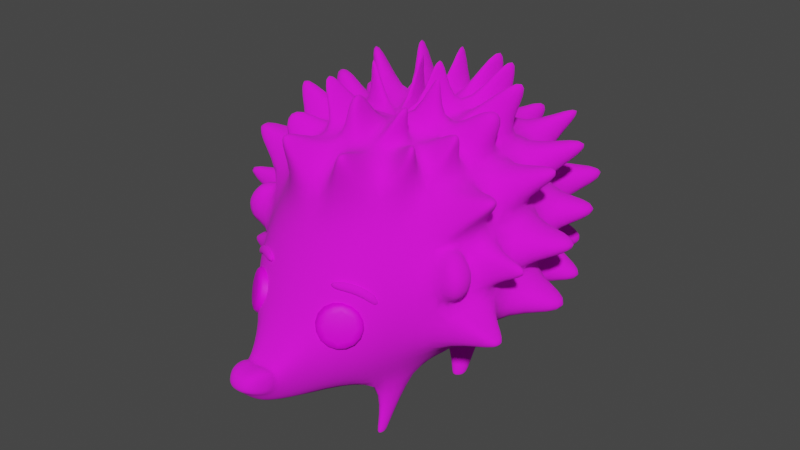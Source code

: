 # Source: igel5.blend  (saved by Blender 2.93.21; exported with 4.5.12 LTS)
import bpy
from mathutils import Matrix  # noqa: F401  (used for matrix-valued properties, if any)

bpy.ops.wm.read_factory_settings(use_empty=True)
scene = bpy.context.scene
scene.name = 'Scene'

# ---- collections
col_collection = bpy.data.collections.new('Collection'); scene.collection.children.link(col_collection)

# ---- images (referenced by path relative to the original .blend; pixels are not part of the script)
import os
ASSET_DIR = os.environ.get("B2B_ASSET_DIR", "")  # directory of the original .blend (textures are referenced by path, not embedded)
HERE = os.path.dirname(os.path.abspath(__file__))  # packed textures are extracted next to this script under _unpacked/

def load_image(name, relpath, width, height, colorspace="sRGB"):
    """Load a texture the original file referenced (path relative to the .blend, or extracted next to this script)."""
    p = next((c for c in (os.path.join(HERE, relpath), os.path.join(ASSET_DIR, relpath)) if relpath and os.path.exists(c)), "")
    if p:
        img = bpy.data.images.load(p, check_existing=True)
        img.name = name
    else:  # same state as the original file: an image datablock whose file is absent (Cycles renders it pink)
        img = bpy.data.images.new(name, width, height)
        img.source = "FILE"
        img.filepath = "//" + (relpath or name)
    img.colorspace_settings.name = colorspace
    return img
img_body = load_image('body', 'body.png', 1024, 1024, 'sRGB')
img_eyes = load_image('eyes', 'eyes.png', 1024, 1024, 'sRGB')

# ---- materials (node trees are filled in below, after node groups)
mat_material_001 = bpy.data.materials.new('Material.001')
mat_material_001.use_transparent_shadow = False
mat_material_002 = bpy.data.materials.new('Material.002')
mat_material_002.use_transparent_shadow = False

# ---- material node trees
mat_material_001.use_nodes = True; mat_material_001.node_tree.nodes.clear()
_N = mat_material_001.node_tree.nodes; _L = mat_material_001.node_tree.links
n0 = _N.new('ShaderNodeBsdfPrincipled'); n0.name = 'Principled BSDF'; n0.location = (10, 300)
n0.distribution = 'GGX'
n0.subsurface_method = 'BURLEY'
n0.inputs[2].default_value = 0.9876
n0.inputs[3].default_value = 1.45
n0.inputs[27].default_value = (0.0, 0.0, 0.0, 1.0)
n0.inputs[28].default_value = 1.0
n1 = _N.new('ShaderNodeOutputMaterial'); n1.name = 'Material Output'; n1.location = (300, 300)
n2 = _N.new('ShaderNodeTexImage'); n2.name = 'Image Texture'; n2.location = (-285, 163)
n2.image = img_body
_L.new(n0.outputs[0], n1.inputs[0])
_L.new(n2.outputs[0], n0.inputs[0])
n1.is_active_output = True
mat_material_002.use_nodes = True; mat_material_002.node_tree.nodes.clear()
_N = mat_material_002.node_tree.nodes; _L = mat_material_002.node_tree.links
n0 = _N.new('ShaderNodeBsdfPrincipled'); n0.name = 'Principled BSDF'; n0.location = (10, 300)
n0.distribution = 'GGX'
n0.subsurface_method = 'BURLEY'
n0.inputs[2].default_value = 0.6144
n0.inputs[3].default_value = 1.45
n0.inputs[13].default_value = 0.2612
n0.inputs[27].default_value = (0.0, 0.0, 0.0, 1.0)
n0.inputs[28].default_value = 1.0
n1 = _N.new('ShaderNodeOutputMaterial'); n1.name = 'Material Output'; n1.location = (300, 300)
n2 = _N.new('ShaderNodeTexImage'); n2.name = 'Image Texture'; n2.location = (-387, 218)
n2.image = img_eyes
_L.new(n0.outputs[0], n1.inputs[0])
_L.new(n2.outputs[0], n0.inputs[0])
n1.is_active_output = True

# ---- world
world_world = bpy.data.worlds.new('World'); scene.world = world_world
world_world.use_nodes = True; world_world.node_tree.nodes.clear()
_N = world_world.node_tree.nodes; _L = world_world.node_tree.links
n0 = _N.new('ShaderNodeOutputWorld'); n0.name = 'World Output'; n0.location = (300, 300)
n1 = _N.new('ShaderNodeBackground'); n1.name = 'Background'; n1.location = (10, 300)
n1.inputs[0].default_value = (0.05088, 0.05088, 0.05088, 1.0)
_L.new(n1.outputs[0], n0.inputs[0])
n0.is_active_output = True
world_world.color = (0.05088, 0.05088, 0.05088)
world_world.use_sun_shadow = False
world_world.sun_shadow_jitter_overblur = 0.0

# ---- meshes
me_sphere = bpy.data.meshes.new('Sphere')
me_sphere.from_pydata([(-0.1464, -0.3368, 0.7515), (-0.2706, -0.5349, 0.4673), (-0.3536, -0.6801, 0.1015), (-0.3265, -0.8208, -0.3201), (-0.2993, -0.814, -0.6115), (-0.2309, -0.7021, -0.9074), (-0.1464, -0.3567, -0.9709), (-0.2706, -0.2673, 0.7604), (-0.5, -0.4465, 0.5104), (-0.6533, -0.5654, 0.1619), (-0.7071, -0.6466, -0.2068), (-0.6533, -0.6446, -0.5703), (-0.5, -0.505, -0.8959), (-0.2706, -0.2721, -0.9661), (-0.3536, -0.1464, 0.7626), (-0.6533, -0.2689, 0.5447), (-0.8536, -0.3482, 0.2178), (-0.9239, -0.3821, -0.162), (-0.8573, -0.3545, -0.5445), (-0.6545, -0.2712, -0.8688), (-0.3536, -0.1466, -0.9653), (-0.3827, 5.295e-08, 0.7626), (-0.7071, 8.275e-08, 0.5458), (-0.9239, 2.616e-07, 0.2214), (-1.021, 3.51e-07, -0.1613), (-0.9847, 2.616e-07, -0.5439), (-0.724, 8.275e-08, -0.8684), (-0.3827, 6.785e-08, -0.9652), (-0.3536, 0.1464, 0.7626), (-0.6533, 0.2706, 0.5458), (-0.8536, 0.3536, 0.2214), (-0.9239, 0.3827, -0.1613), (-0.8574, 0.3536, -0.5439), (-0.6545, 0.2706, -0.8684), (-0.3536, 0.1464, -0.9652), (-0.2706, 0.2706, 0.7626), (-0.5, 0.5, 0.5458), (-0.6533, 0.6533, 0.2214), (-0.7071, 0.7071, -0.1613), (-0.6533, 0.6533, -0.5439), (-0.5, 0.5, -0.8684), (-0.2706, 0.2706, -0.9652), (-0.1464, 0.3536, 0.7626), (-0.2706, 0.6533, 0.5458), (-0.3536, 0.8536, 0.2214), (-0.3827, 0.9239, -0.1613), (-0.3536, 0.8536, -0.5439), (-0.2706, 0.6533, -0.8684), (-0.1464, 0.3536, -0.9652), (-0.1694, -0.9857, -0.521), (-0.1565, -0.9923, -0.6838), (-0.1198, -0.9254, -0.8214), (-0.1252, -1.102, -0.6158), (-0.09871, -1.051, -0.7241), (-0.5652, 0.1831, -1.322), (-0.4595, 0.1401, -1.323), (-0.5131, 0.2594, -1.317), (-0.4315, 0.1814, -1.32), (-0.5133, -0.5164, -1.323), (-0.4457, -0.4518, -1.32), (-0.5569, -0.4516, -1.319), (-0.4678, -0.4169, -1.321), (-0.6802, -0.1345, 0.5453), (-0.3681, -0.07322, 0.7626), (-0.3681, -0.07328, -0.9653), (-0.6893, -0.1356, -0.8686), (-0.921, -0.1772, -0.5442), (-0.9727, -0.191, -0.1616), (-0.8887, -0.1741, 0.2196), (-1.071, -0.4173, 0.2922), (-1.196, -0.4512, -0.07771), (-1.106, -0.2432, 0.2976), (-1.245, -0.2602, -0.07244), (-1.23, -0.4342, 0.1302), (-1.272, -0.2517, 0.1355), (-0.4636, -0.4047, -1.301), (-0.5576, -0.4419, -1.293), (-0.4397, -0.4421, -1.3), (-0.5111, -0.5113, -1.298), (-0.5125, 0.2688, -1.299), (-0.5687, 0.1865, -1.304), (-0.4553, 0.1404, -1.309), (-0.4251, 0.185, -1.306), (-0.1964, -0.9834, -0.4607), (-0.1978, -0.9967, -0.6741), (-0.1515, -1.108, -0.4604), (-0.1467, -1.139, -0.5867), (-1.43, 0.1493, 0.7464), (-1.498, 0.1493, 0.6446), (-1.413, 0.2342, 0.7464), (-1.476, 0.2602, 0.6446), (-0.8242, 0.08115, 1.095), (-0.9932, 0.08115, 0.9824), (-0.809, 0.1574, 1.095), (-0.9652, 0.2221, 0.9824), (-0.521, 0.5071, 1.225), (-0.583, 0.5691, 1.167), (-0.4875, 0.5295, 1.225), (-0.521, 0.6105, 1.167), (-1.104, 0.992, 0.2282), (-1.123, 1.011, 0.09373), (-0.9988, 1.062, 0.2282), (-1.009, 1.087, 0.09373), (-0.8914, 0.8649, 0.7564), (-0.9231, 0.8966, 0.6893), (-0.8439, 0.8966, 0.7564), (-0.8611, 0.938, 0.6893), (-1.284, 0.5487, 0.724), (-1.352, 0.5771, 0.6132), (-1.232, 0.6271, 0.724), (-1.284, 0.6795, 0.6132), (-0.8164, 0.3287, 1.191), (-0.9237, 0.3732, 1.113), (-0.7866, 0.3732, 1.191), (-0.8688, 0.4553, 1.113), (-1.638, 0.1749, 0.2056), (-1.67, 0.1749, 0.08007), (-1.615, 0.2909, 0.2056), (-1.638, 0.3005, 0.08007), (-1.41, 0.5955, 0.1918), (-1.433, 0.6051, 0.06554), (-1.344, 0.6944, 0.1918), (-1.362, 0.7122, 0.06554), (-1.38, 0.5549, -0.3769), (-1.362, 0.5473, -0.4775), (-1.323, 0.6402, -0.3769), (-1.309, 0.626, -0.4775), (-1.594, 0.1826, -0.3203), (-1.582, 0.1826, -0.4493), (-1.561, 0.3115, -0.3203), (-1.539, 0.3017, -0.4493), (-0.9985, 0.9535, -0.3882), (-0.9801, 0.9352, -0.5187), (-0.8879, 1.027, -0.3882), (-0.8779, 1.003, -0.5187), (0.0, 0.7071, 0.5458), (0.0, 0.9239, 0.2214), (0.0, 0.9239, -0.5439), (0.0, 0.3827, -0.9652), (0.0, -1.748e-07, 0.8387), (0.0, -0.359, 0.7469), (0.0, -0.5621, 0.4493), (0.0, -0.7174, 0.07762), (0.0, -0.8557, -0.3299), (0.0, -0.7383, -0.8953), (0.0, -0.3866, -0.9722), (0.1464, -0.3368, 0.7515), (0.2706, -0.5349, 0.4673), (0.3536, -0.6801, 0.1015), (0.3265, -0.8208, -0.3201), (0.2993, -0.814, -0.6115), (0.2309, -0.7021, -0.9074), (0.1464, -0.3567, -0.9709), (0.2706, -0.2673, 0.7604), (0.5, -0.4465, 0.5104), (0.6533, -0.5654, 0.1619), (0.7071, -0.6466, -0.2068), (0.6533, -0.6446, -0.5703), (0.5, -0.505, -0.8959), (0.2706, -0.2721, -0.9661), (0.0, -8.742e-08, -0.9669), (0.3536, -0.1464, 0.7626), (0.6533, -0.2689, 0.5447), (0.8536, -0.3482, 0.2178), (0.9239, -0.3821, -0.162), (0.8573, -0.3545, -0.5445), (0.6545, -0.2712, -0.8688), (0.3536, -0.1466, -0.9653), (0.3827, 5.295e-08, 0.7626), (0.7071, 8.275e-08, 0.5458), (0.9239, 2.616e-07, 0.2214), (1.021, 3.51e-07, -0.1613), (0.9847, 2.616e-07, -0.5439), (0.724, 8.275e-08, -0.8684), (0.3827, 6.785e-08, -0.9652), (0.3536, 0.1464, 0.7626), (0.6533, 0.2706, 0.5458), (0.8536, 0.3536, 0.2214), (0.9239, 0.3827, -0.1613), (0.8574, 0.3536, -0.5439), (0.6545, 0.2706, -0.8684), (0.3536, 0.1464, -0.9652), (0.2706, 0.2706, 0.7626), (0.5, 0.5, 0.5458), (0.6533, 0.6533, 0.2214), (0.7071, 0.7071, -0.1613), (0.6533, 0.6533, -0.5439), (0.5, 0.5, -0.8684), (0.2706, 0.2706, -0.9652), (0.1464, 0.3536, 0.7626), (0.2706, 0.6533, 0.5458), (0.3536, 0.8536, 0.2214), (0.3827, 0.9239, -0.1613), (0.3536, 0.8536, -0.5439), (0.2706, 0.6533, -0.8684), (0.1464, 0.3536, -0.9652), (0.0, 0.3827, 0.7626), (0.0, 1.0, -0.1613), (0.0, 0.7071, -0.8684), (0.0, -1.01, -0.53), (0.0, -0.9489, -0.8226), (0.1694, -0.9857, -0.521), (0.1565, -0.9923, -0.6838), (0.1198, -0.9254, -0.8214), (0.0, -1.122, -0.62), (0.0, -1.067, -0.7268), (0.1252, -1.102, -0.6158), (0.09871, -1.051, -0.7241), (0.5652, 0.1831, -1.322), (0.4595, 0.1401, -1.323), (0.5131, 0.2594, -1.317), (0.4315, 0.1814, -1.32), (0.5133, -0.5164, -1.323), (0.4457, -0.4518, -1.32), (0.5569, -0.4516, -1.319), (0.4678, -0.4169, -1.321), (0.6802, -0.1345, 0.5453), (0.3681, -0.07322, 0.7626), (0.3681, -0.07328, -0.9653), (0.6893, -0.1356, -0.8686), (0.921, -0.1772, -0.5442), (0.9727, -0.191, -0.1616), (0.8887, -0.1741, 0.2196), (1.071, -0.4173, 0.2922), (1.196, -0.4512, -0.07771), (1.106, -0.2432, 0.2976), (1.245, -0.2602, -0.07244), (1.23, -0.4342, 0.1302), (1.272, -0.2517, 0.1355), (0.4636, -0.4047, -1.301), (0.5576, -0.4419, -1.293), (0.4397, -0.4421, -1.3), (0.5111, -0.5113, -1.298), (0.5125, 0.2688, -1.299), (0.5687, 0.1865, -1.304), (0.4553, 0.1404, -1.309), (0.4251, 0.185, -1.306), (0.1964, -0.9834, -0.4607), (0.1954, -0.9967, -0.6741), (0.0, -1.012, -0.4892), (0.0, -1.134, -0.4699), (0.0, -1.158, -0.595), (0.1515, -1.108, -0.4604), (0.1443, -1.139, -0.5867), (1.43, 0.1493, 0.7464), (1.498, 0.1493, 0.6446), (1.413, 0.2342, 0.7464), (1.476, 0.2602, 0.6446), (0.8242, 0.08115, 1.095), (0.9932, 0.08115, 0.9824), (0.809, 0.1574, 1.095), (0.9652, 0.2221, 0.9824), (0.521, 0.5071, 1.225), (0.583, 0.5691, 1.167), (0.4875, 0.5295, 1.225), (0.521, 0.6105, 1.167), (1.104, 0.992, 0.2282), (1.123, 1.011, 0.09373), (0.9988, 1.062, 0.2282), (1.009, 1.087, 0.09373), (0.8914, 0.8649, 0.7564), (0.9231, 0.8966, 0.6893), (0.8439, 0.8966, 0.7564), (0.8611, 0.938, 0.6893), (1.284, 0.5487, 0.724), (1.352, 0.5771, 0.6132), (1.232, 0.6271, 0.724), (1.284, 0.6795, 0.6132), (0.8164, 0.3287, 1.191), (0.9237, 0.3732, 1.113), (0.7866, 0.3732, 1.191), (0.8688, 0.4553, 1.113), (1.638, 0.1749, 0.2056), (1.67, 0.1749, 0.08007), (1.615, 0.2909, 0.2056), (1.638, 0.3005, 0.08007), (1.41, 0.5955, 0.1918), (1.433, 0.6051, 0.06554), (1.344, 0.6944, 0.1918), (1.362, 0.7122, 0.06554), (1.38, 0.5549, -0.3769), (1.362, 0.5473, -0.4775), (1.323, 0.6402, -0.3769), (1.309, 0.626, -0.4775), (1.594, 0.1826, -0.3203), (1.582, 0.1826, -0.4493), (1.561, 0.3115, -0.3203), (1.539, 0.3017, -0.4493), (0.9985, 0.9535, -0.3882), (0.9801, 0.9352, -0.5187), (0.8879, 1.027, -0.3882), (0.8779, 1.003, -0.5187), (-0.364, 0.9774, 0.7655), (-0.364, 1.06, 0.6418), (-0.4672, 0.9568, 0.7655), (-0.4988, 1.033, 0.6418), (0.3009, 1.004, 0.6634), (0.3009, 1.084, 0.5428), (0.4015, 0.9837, 0.6634), (0.4323, 1.058, 0.5428), (-0.4251, 1.126, 0.2254), (-0.4343, 1.148, 0.1045), (-0.3134, 1.172, 0.1045), (-0.3134, 1.148, 0.2254), (0.2829, 1.146, 0.2282), (0.2829, 1.178, 0.06861), (0.4303, 1.117, 0.2282), (0.4425, 1.146, 0.06861), (0.3035, 1.169, -0.4269), (0.3035, 1.158, -0.4818), (0.3585, 1.158, -0.4269), (0.3543, 1.148, -0.4818), (-0.4129, 1.179, -0.4135), (-0.4053, 1.161, -0.5136), (-0.3128, 1.199, -0.4135), (-0.3128, 1.179, -0.5136), (0.1925, 0.6403, 1.203), (0.1925, 0.7516, 1.129), (0.2427, 0.6303, 1.203), (0.2853, 0.7331, 1.129), (-0.2045, 0.6524, 1.165), (-0.221, 0.6922, 1.137), (-0.1851, 0.6563, 1.165), (-0.1851, 0.6993, 1.137), (-0.3769, 0.0741, 1.246), (-0.3842, 0.03747, 1.246), (-0.2884, 0.03747, 1.265), (-0.1055, 0.2708, 1.265), (-0.07918, 0.2884, 1.265), (-0.04815, 0.2135, 1.281), (0.1542, 0.2615, 1.249), (0.1211, 0.2837, 1.249), (0.08197, 0.1893, 1.269), (0.3944, 0.07465, 1.237), (0.3997, 0.04814, 1.237), (0.3304, 0.04814, 1.251), (-0.8542, -0.1367, 1.059), (-0.9189, -0.1632, 1.012), (-0.8605, -0.1051, 1.059), (-0.9306, -0.1051, 1.013), (-0.9248, -0.1342, 1.012), (-0.8573, -0.1209, 1.059), (-1.206, -0.2784, 0.7078), (-1.258, -0.299, 0.623), (-1.22, -0.2087, 0.7081), (-1.276, -0.2087, 0.6239), (-1.213, -0.2436, 0.7079), (-1.267, -0.2538, 0.6235), (-1.621, -0.1418, 0.2166), (-1.645, -0.1418, 0.1211), (-1.633, -0.1895, 0.121), (-1.612, -0.1852, 0.2161), (-1.46, -0.2492, -0.3571), (-1.45, -0.2453, -0.412), (-1.474, -0.1944, -0.357), (-1.469, -0.1944, -0.4119), (-1.459, -0.2198, -0.4119), (-1.467, -0.2218, -0.357), (0.7836, -0.1307, 0.9783), (0.8403, -0.1539, 0.9371), (0.7891, -0.103, 0.9783), (0.8505, -0.103, 0.9373), (0.8454, -0.1285, 0.9372), (0.7864, -0.1169, 0.9783), (1.266, -0.2127, 0.6548), (1.31, -0.23, 0.5834), (1.278, -0.1539, 0.6551), (1.326, -0.1539, 0.5842), (1.272, -0.1833, 0.655), (1.318, -0.192, 0.5838), (1.571, -0.1208, 0.1694), (1.588, -0.1208, 0.1011), (1.579, -0.1548, 0.1011), (1.564, -0.1518, 0.1691), (1.454, -0.2681, -0.3717), (1.442, -0.2633, -0.4383), (1.471, -0.2015, -0.3716), (1.465, -0.2015, -0.4382), (1.454, -0.2324, -0.4383), (1.463, -0.2348, -0.3717), (-0.4738, -0.2489, 1.184), (-0.435, -0.2706, 1.181), (-0.4997, -0.2111, 1.184), (-0.3893, -0.1654, 1.208), (9.908e-09, -0.1986, 1.189), (9.908e-09, -0.3444, 1.151), (-0.05948, -0.3354, 1.153), (0.05948, -0.3354, 1.153), (0.4304, -0.2444, 1.102), (0.3867, -0.2689, 1.099), (0.4596, -0.2019, 1.103), (0.3352, -0.1504, 1.13), (-0.5948, -0.3487, 0.9806), (-0.698, -0.4293, 0.8681), (-0.6321, -0.2943, 0.9816), (-0.7669, -0.3494, 0.8835), (0.6771, -0.3661, 1.01), (0.7296, -0.407, 0.9523), (0.6961, -0.3384, 1.01), (0.7646, -0.3664, 0.9602), (-0.2674, -0.5902, 0.9673), (-0.2674, -0.6317, 0.9066), (-0.2973, -0.5857, 0.9682), (-0.3226, -0.6261, 0.9102), (-0.3226, -0.5715, 0.9701), (-0.3694, -0.6081, 0.919), (0.2688, -0.5859, 0.9539), (0.2688, -0.6224, 0.9004), (0.2951, -0.5819, 0.9547), (0.3175, -0.6175, 0.9036), (0.3175, -0.5694, 0.9563), (0.3587, -0.6016, 0.9114)], [], [(143, 3, 49, 199), (145, 144, 5, 6), (4, 5, 51, 50), (142, 141, 1, 2), (146, 139, 384, 387), (160, 145, 6), (143, 142, 2, 3), (141, 140, 400, 401), (2, 1, 8, 9), (0, 139, 383, 381), (160, 6, 13), (5, 4, 11, 12), (3, 2, 9, 10), (8, 1, 403, 405), (6, 5, 12, 13), (4, 3, 10, 11), (160, 13, 20), (12, 11, 18, 19), (10, 9, 16, 17), (7, 14, 394, 392), (76, 75, 61, 60), (11, 10, 17, 18), (9, 8, 15, 16), (14, 7, 380, 382), (62, 15, 337, 340), (64, 65, 26, 27), (17, 67, 357, 352), (68, 16, 343, 347), (14, 139, 21, 63), (160, 20, 64, 27), (65, 66, 25, 26), (67, 68, 351, 350), (27, 26, 33, 34), (25, 24, 127, 128), (23, 22, 87, 88), (139, 28, 324, 326), (160, 27, 34), (26, 25, 32, 33), (23, 30, 117, 115), (28, 29, 94, 93), (28, 139, 35), (160, 34, 41), (33, 32, 39, 40), (38, 31, 120, 122), (28, 35, 113, 111), (80, 79, 56, 54), (31, 38, 125, 123), (30, 29, 107, 108), (40, 39, 46, 47), (45, 38, 100, 102), (42, 43, 98, 97), (41, 40, 47, 48), (38, 45, 133, 131), (44, 37, 104, 106), (139, 42, 328, 329), (160, 41, 48), (48, 47, 198, 138), (137, 46, 313, 315), (43, 135, 292, 294), (42, 139, 196), (160, 48, 138), (47, 46, 137, 198), (136, 197, 302, 303), (43, 42, 320, 321), (50, 51, 53, 52), (5, 144, 200, 51), (3, 4, 50, 49), (199, 49, 83, 239), (205, 204, 52, 53), (50, 52, 86, 84), (51, 200, 205, 53), (49, 50, 84, 83), (55, 54, 56, 57), (82, 81, 55, 57), (79, 82, 57, 56), (81, 80, 54, 55), (59, 58, 60, 61), (75, 77, 59, 61), (77, 78, 58, 59), (78, 76, 60, 58), (17, 16, 69, 73, 70), (19, 18, 66, 65), (22, 23, 345, 344), (18, 17, 352, 353), (20, 19, 65, 64), (14, 63, 341, 336), (73, 69, 71, 74), (16, 68, 71, 69), (68, 67, 72, 74, 71), (67, 17, 70, 72), (70, 73, 74, 72), (12, 19, 76, 78), (13, 12, 78, 77), (20, 13, 77, 75), (19, 20, 75, 76), (34, 33, 80, 81), (40, 41, 82, 79), (41, 34, 81, 82), (33, 40, 79, 80), (241, 240, 85, 86), (239, 83, 85, 240), (83, 84, 86, 85), (52, 204, 241, 86), (88, 87, 89, 90), (30, 23, 88, 90), (22, 29, 89, 87), (29, 30, 90, 89), (92, 91, 93, 94), (29, 22, 92, 94), (22, 21, 91, 92), (21, 28, 93, 91), (96, 95, 97, 98), (35, 42, 97, 95), (36, 35, 95, 96), (43, 36, 96, 98), (100, 99, 101, 102), (44, 45, 102, 101), (38, 37, 99, 100), (37, 44, 101, 99), (104, 103, 105, 106), (43, 44, 106, 105), (37, 36, 103, 104), (36, 43, 105, 103), (108, 107, 109, 110), (37, 30, 108, 110), (36, 37, 110, 109), (29, 36, 109, 107), (112, 111, 113, 114), (35, 36, 114, 113), (29, 28, 111, 112), (36, 29, 112, 114), (116, 115, 117, 118), (30, 31, 118, 117), (24, 23, 115, 116), (31, 24, 116, 118), (120, 119, 121, 122), (37, 38, 122, 121), (31, 30, 119, 120), (30, 37, 121, 119), (124, 123, 125, 126), (39, 32, 124, 126), (38, 39, 126, 125), (32, 31, 123, 124), (128, 127, 129, 130), (32, 25, 128, 130), (24, 31, 129, 127), (31, 32, 130, 129), (132, 131, 133, 134), (46, 39, 132, 134), (45, 46, 134, 133), (39, 38, 131, 132), (143, 199, 201, 149), (145, 152, 151, 144), (150, 202, 203, 151), (142, 148, 147, 141), (139, 0, 386, 384), (160, 152, 145), (143, 149, 148, 142), (154, 153, 410, 411), (148, 155, 154, 147), (146, 153, 388, 389), (160, 159, 152), (151, 158, 157, 150), (149, 156, 155, 148), (140, 141, 407, 406), (152, 159, 158, 151), (150, 157, 156, 149), (160, 167, 159), (158, 166, 165, 157), (156, 164, 163, 155), (161, 153, 396, 398), (230, 214, 215, 229), (157, 165, 164, 156), (155, 163, 162, 154), (153, 161, 390, 388), (216, 169, 361, 362), (218, 174, 173, 219), (171, 221, 379, 376), (216, 162, 364, 368), (161, 217, 168, 139), (160, 174, 218, 167), (219, 173, 172, 220), (170, 222, 373, 370), (174, 181, 180, 173), (172, 285, 284, 171), (170, 245, 244, 169), (175, 139, 335, 333), (160, 181, 174), (173, 180, 179, 172), (170, 272, 274, 177), (175, 250, 251, 176), (175, 182, 139), (160, 188, 181), (180, 187, 186, 179), (185, 279, 277, 178), (175, 268, 270, 182), (234, 208, 210, 233), (178, 280, 282, 185), (177, 265, 264, 176), (187, 194, 193, 186), (192, 259, 257, 185), (189, 254, 255, 190), (188, 195, 194, 187), (185, 288, 290, 192), (191, 263, 261, 184), (189, 139, 332, 331), (160, 195, 188), (195, 138, 198, 194), (192, 193, 311, 310), (190, 191, 299, 298), (189, 196, 139), (160, 138, 195), (194, 198, 137, 193), (197, 136, 304, 305), (190, 135, 317, 319), (202, 206, 207, 203), (151, 203, 200, 144), (149, 201, 202, 150), (199, 239, 237, 201), (205, 207, 206, 204), (202, 238, 243, 206), (203, 207, 205, 200), (201, 237, 238, 202), (209, 211, 210, 208), (236, 211, 209, 235), (233, 210, 211, 236), (235, 209, 208, 234), (213, 215, 214, 212), (229, 215, 213, 231), (231, 213, 212, 232), (232, 212, 214, 230), (164, 224, 227, 223, 163), (166, 219, 220, 165), (222, 170, 367, 369), (220, 172, 377, 378), (167, 218, 219, 166), (162, 216, 362, 359), (227, 228, 225, 223), (163, 223, 225, 222), (222, 225, 228, 226, 221), (221, 226, 224, 164), (224, 226, 228, 227), (158, 232, 230, 166), (159, 231, 232, 158), (167, 229, 231, 159), (166, 230, 229, 167), (181, 235, 234, 180), (187, 233, 236, 188), (188, 236, 235, 181), (180, 234, 233, 187), (241, 243, 242, 240), (239, 240, 242, 237), (237, 242, 243, 238), (206, 243, 241, 204), (245, 247, 246, 244), (177, 247, 245, 170), (169, 244, 246, 176), (176, 246, 247, 177), (249, 251, 250, 248), (176, 251, 249, 169), (169, 249, 248, 168), (168, 248, 250, 175), (253, 255, 254, 252), (182, 252, 254, 189), (183, 253, 252, 182), (190, 255, 253, 183), (257, 259, 258, 256), (191, 258, 259, 192), (185, 257, 256, 184), (184, 256, 258, 191), (261, 263, 262, 260), (190, 262, 263, 191), (184, 261, 260, 183), (183, 260, 262, 190), (265, 267, 266, 264), (184, 267, 265, 177), (183, 266, 267, 184), (176, 264, 266, 183), (269, 271, 270, 268), (182, 270, 271, 183), (176, 269, 268, 175), (183, 271, 269, 176), (273, 275, 274, 272), (177, 274, 275, 178), (171, 273, 272, 170), (178, 275, 273, 171), (277, 279, 278, 276), (184, 278, 279, 185), (178, 277, 276, 177), (177, 276, 278, 184), (281, 283, 282, 280), (186, 283, 281, 179), (185, 282, 283, 186), (179, 281, 280, 178), (285, 287, 286, 284), (179, 287, 285, 172), (171, 284, 286, 178), (178, 286, 287, 179), (289, 291, 290, 288), (193, 291, 289, 186), (192, 290, 291, 193), (186, 289, 288, 185), (295, 294, 292, 293), (44, 43, 294, 295), (136, 44, 295, 293), (135, 136, 293, 292), (299, 297, 296, 298), (135, 190, 298, 296), (136, 135, 296, 297), (191, 136, 297, 299), (301, 300, 303, 302), (197, 45, 301, 302), (44, 136, 303, 300), (45, 44, 300, 301), (307, 305, 304, 306), (192, 197, 305, 307), (191, 192, 307, 306), (136, 191, 306, 304), (311, 309, 308, 310), (197, 192, 310, 308), (193, 137, 309, 311), (137, 197, 308, 309), (313, 312, 314, 315), (46, 45, 312, 313), (45, 197, 314, 312), (197, 137, 315, 314), (319, 317, 316, 318), (196, 189, 318, 316), (135, 196, 316, 317), (189, 190, 319, 318), (321, 320, 322, 323), (135, 43, 321, 323), (196, 135, 323, 322), (42, 196, 322, 320), (325, 326, 324), (21, 139, 326, 325), (28, 21, 325, 324), (327, 329, 328), (35, 139, 329, 327), (42, 35, 327, 328), (330, 331, 332), (139, 182, 330, 332), (182, 189, 331, 330), (334, 333, 335), (139, 168, 334, 335), (168, 175, 333, 334), (340, 341, 338, 339), (337, 336, 341, 340), (21, 22, 339, 338), (15, 14, 336, 337), (63, 21, 338, 341), (22, 62, 340, 339), (347, 346, 344, 345), (343, 342, 346, 347), (16, 15, 342, 343), (15, 62, 346, 342), (23, 68, 347, 345), (62, 22, 344, 346), (350, 351, 348, 349), (23, 24, 349, 348), (24, 67, 350, 349), (68, 23, 348, 351), (356, 357, 354, 355), (353, 352, 357, 356), (66, 18, 353, 356), (67, 24, 354, 357), (25, 66, 356, 355), (24, 25, 355, 354), (362, 361, 360, 363), (359, 362, 363, 358), (169, 168, 360, 361), (161, 162, 359, 358), (168, 217, 363, 360), (217, 161, 358, 363), (369, 367, 366, 368), (365, 369, 368, 364), (169, 216, 368, 366), (170, 169, 366, 367), (163, 222, 369, 365), (162, 163, 365, 364), (372, 371, 370, 373), (171, 170, 370, 371), (221, 171, 371, 372), (222, 221, 372, 373), (378, 377, 376, 379), (375, 378, 379, 374), (221, 164, 374, 379), (172, 171, 376, 377), (164, 165, 375, 374), (165, 220, 378, 375), (381, 383, 380), (380, 383, 382), (7, 0, 381, 380), (139, 14, 382, 383), (385, 384, 386), (385, 387, 384), (140, 146, 387, 385), (0, 140, 385, 386), (389, 388, 391), (388, 390, 391), (139, 146, 389, 391), (161, 139, 391, 390), (393, 392, 394, 395), (8, 7, 392, 393), (14, 15, 395, 394), (15, 8, 393, 395), (397, 399, 398, 396), (153, 154, 397, 396), (162, 161, 398, 399), (154, 162, 399, 397), (401, 400, 402, 403), (403, 402, 404, 405), (7, 8, 405, 404), (0, 7, 404, 402), (1, 141, 401, 403), (140, 0, 402, 400), (407, 409, 408, 406), (409, 411, 410, 408), (153, 146, 408, 410), (141, 147, 409, 407), (146, 140, 406, 408), (147, 154, 411, 409)])
me_sphere.polygons.foreach_set('use_smooth', [True] * 422)
_uv = me_sphere.uv_layers.new(name='UVMap')
_uv.uv.foreach_set('vector', [0.5214, 0.2508, 0.463, 0.2531, 0.5012, 0.2068, 0.5198, 0.2189, 0.25, 0.125, 0.25, 0.25, 0.1875, 0.25, 0.1875, 0.125, 0.4564, 0.1996, 0.4525, 0.1243, 0.4938, 0.1586, 0.4911, 0.1878, 0.5253, 0.3279, 0.5287, 0.401, 0.4798, 0.4081, 0.4615, 0.3375, 0.1875, 0.875, 0.1563, 1.0, 0.1563, 1.0, 0.1875, 0.875, 0.2188, 0.0, 0.25, 0.125, 0.1875, 0.125, 0.5214, 0.2508, 0.5253, 0.3279, 0.4615, 0.3375, 0.463, 0.2531, 0.25, 0.75, 0.25, 0.875, 0.25, 0.875, 0.25, 0.75, 0.1875, 0.625, 0.1875, 0.75, 0.125, 0.75, 0.125, 0.625, 0.1875, 0.875, 0.2188, 1.0, 0.2188, 1.0, 0.1875, 0.875, 0.1562, 0.0, 0.1875, 0.125, 0.125, 0.125, 0.4525, 0.1243, 0.4564, 0.1996, 0.3796, 0.2193, 0.3785, 0.1331, 0.463, 0.2531, 0.4615, 0.3375, 0.4041, 0.3599, 0.3863, 0.2902, 0.125, 0.75, 0.1875, 0.75, 0.1875, 0.75, 0.125, 0.75, 0.1875, 0.125, 0.1875, 0.25, 0.125, 0.25, 0.125, 0.125, 0.4564, 0.1996, 0.463, 0.2531, 0.3863, 0.2902, 0.3796, 0.2193, 0.09375, 0.0, 0.125, 0.125, 0.0625, 0.125, 0.125, 0.25, 0.125, 0.375, 0.0625, 0.375, 0.0625, 0.25, 0.125, 0.5, 0.125, 0.625, 0.0625, 0.625, 0.0625, 0.5, 0.125, 0.875, 0.0625, 0.875, 0.0625, 0.875, 0.125, 0.875, 0.0625, 0.25, 0.0625, 0.125, 0.0625, 0.125, 0.0625, 0.25, 0.125, 0.375, 0.125, 0.5, 0.0625, 0.5, 0.0625, 0.375, 0.125, 0.625, 0.125, 0.75, 0.0625, 0.75, 0.0625, 0.625, 0.0625, 0.875, 0.125, 0.875, 0.125, 0.875, 0.0625, 0.875, 0.03125, 0.75, 0.0625, 0.75, 0.0625, 0.75, 0.03125, 0.75, 0.03125, 0.125, 0.03125, 0.25, 0.0, 0.25, 0.0, 0.125, 0.0625, 0.5, 0.03125, 0.5, 0.03125, 0.5, 0.0625, 0.5, 0.03125, 0.625, 0.0625, 0.625, 0.0625, 0.625, 0.03125, 0.625, 0.0625, 0.875, 0.03125, 1.0, 0.0, 0.875, 0.03125, 0.875, 0.03125, 0.0, 0.0625, 0.125, 0.03125, 0.125, 0.0, 0.125, 0.03125, 0.25, 0.03125, 0.375, 0.0, 0.375, 0.0, 0.25, 0.03125, 0.5, 0.03125, 0.625, 0.03125, 0.625, 0.03125, 0.5, 1.0, 0.125, 1.0, 0.25, 0.9375, 0.25, 0.9375, 0.125, 0.0, 0.375, 0.0, 0.5, 0.0, 0.5, 0.0, 0.375, 0.0, 0.625, 0.0, 0.75, 0.0, 0.75, 0.0, 0.625, 0.9062, 1.0, 0.9375, 0.875, 0.9375, 0.875, 0.9062, 1.0, 0.9688, 0.0, 1.0, 0.125, 0.9375, 0.125, 1.0, 0.25, 1.0, 0.375, 0.9375, 0.375, 0.9375, 0.25, 1.0, 0.625, 0.9375, 0.625, 0.9375, 0.625, 1.0, 0.625, 0.9375, 0.875, 0.9375, 0.75, 0.9375, 0.75, 0.9375, 0.875, 0.9375, 0.875, 0.9062, 1.0, 0.875, 0.875, 0.9062, 0.0, 0.9375, 0.125, 0.875, 0.125, 0.9375, 0.25, 0.9375, 0.375, 0.875, 0.375, 0.875, 0.25, 0.875, 0.5, 0.9375, 0.5, 0.9375, 0.5, 0.875, 0.5, 0.9375, 0.875, 0.875, 0.875, 0.875, 0.875, 0.9375, 0.875, 0.9375, 0.25, 0.875, 0.25, 0.875, 0.25, 0.9375, 0.25, 0.9375, 0.5, 0.875, 0.5, 0.875, 0.5, 0.9375, 0.5, 0.9375, 0.625, 0.9375, 0.75, 0.9375, 0.75, 0.9375, 0.625, 0.875, 0.25, 0.875, 0.375, 0.8125, 0.375, 0.8125, 0.25, 0.8125, 0.5, 0.875, 0.5, 0.875, 0.5, 0.8125, 0.5, 0.8125, 0.875, 0.8125, 0.75, 0.8125, 0.75, 0.8125, 0.875, 0.875, 0.125, 0.875, 0.25, 0.8125, 0.25, 0.8125, 0.125, 0.875, 0.5, 0.8125, 0.5, 0.8125, 0.5, 0.875, 0.5, 0.8125, 0.625, 0.875, 0.625, 0.875, 0.625, 0.8125, 0.625, 0.7812, 1.0, 0.8125, 0.875, 0.8125, 0.875, 0.7812, 1.0, 0.8437, 0.0, 0.875, 0.125, 0.8125, 0.125, 0.8125, 0.125, 0.8125, 0.25, 0.75, 0.25, 0.75, 0.125, 0.75, 0.375, 0.8125, 0.375, 0.8125, 0.375, 0.75, 0.375, 0.8125, 0.75, 0.75, 0.75, 0.75, 0.75, 0.8125, 0.75, 0.8125, 0.875, 0.7812, 1.0, 0.75, 0.875, 0.7812, 0.0, 0.8125, 0.125, 0.75, 0.125, 0.8125, 0.25, 0.8125, 0.375, 0.75, 0.375, 0.75, 0.25, 0.75, 0.625, 0.75, 0.5, 0.75, 0.5, 0.75, 0.625, 0.8125, 0.75, 0.8125, 0.875, 0.8125, 0.875, 0.8125, 0.75, 0.4911, 0.1878, 0.4938, 0.1586, 0.5054, 0.1809, 0.5084, 0.1931, 0.4525, 0.1243, 0.5147, 0.1096, 0.5169, 0.1579, 0.4938, 0.1586, 0.463, 0.2531, 0.4564, 0.1996, 0.4911, 0.1878, 0.5012, 0.2068, 0.5198, 0.2189, 0.5012, 0.2068, 0.5066, 0.2065, 0.5197, 0.2159, 0.518, 0.18, 0.5185, 0.1916, 0.5084, 0.1931, 0.5054, 0.1809, 0.4911, 0.1878, 0.5084, 0.1931, 0.5099, 0.1973, 0.4961, 0.1938, 0.4938, 0.1586, 0.5169, 0.1579, 0.518, 0.18, 0.5054, 0.1809, 0.5012, 0.2068, 0.4911, 0.1878, 0.4961, 0.1938, 0.5066, 0.2065, 0.9375, 0.125, 0.9375, 0.25, 0.875, 0.25, 0.875, 0.125, 0.875, 0.125, 0.9375, 0.125, 0.9375, 0.125, 0.875, 0.125, 0.875, 0.25, 0.875, 0.125, 0.875, 0.125, 0.875, 0.25, 0.9375, 0.125, 0.9375, 0.25, 0.9375, 0.25, 0.9375, 0.125, 0.125, 0.125, 0.125, 0.25, 0.0625, 0.25, 0.0625, 0.125, 0.0625, 0.125, 0.125, 0.125, 0.125, 0.125, 0.0625, 0.125, 0.125, 0.125, 0.125, 0.25, 0.125, 0.25, 0.125, 0.125, 0.125, 0.25, 0.0625, 0.25, 0.0625, 0.25, 0.125, 0.25, 0.0625, 0.5, 0.0625, 0.625, 0.0625, 0.625, 0.0625, 0.5625, 0.0625, 0.5, 0.0625, 0.25, 0.0625, 0.375, 0.03125, 0.375, 0.03125, 0.25, 0.0, 0.75, 0.0, 0.625, 0.0, 0.625, 0.0, 0.75, 0.0625, 0.375, 0.0625, 0.5, 0.0625, 0.5, 0.0625, 0.375, 0.0625, 0.125, 0.0625, 0.25, 0.03125, 0.25, 0.03125, 0.125, 0.0625, 0.875, 0.03125, 0.875, 0.03125, 0.875, 0.0625, 0.875, 0.0625, 0.5625, 0.0625, 0.625, 0.03125, 0.625, 0.03125, 0.5625, 0.0625, 0.625, 0.03125, 0.625, 0.03125, 0.625, 0.0625, 0.625, 0.03125, 0.625, 0.03125, 0.5, 0.03125, 0.5, 0.03125, 0.5625, 0.03125, 0.625, 0.03125, 0.5, 0.0625, 0.5, 0.0625, 0.5, 0.03125, 0.5, 0.0625, 0.5, 0.0625, 0.5625, 0.03125, 0.5625, 0.03125, 0.5, 0.125, 0.25, 0.0625, 0.25, 0.0625, 0.25, 0.125, 0.25, 0.125, 0.125, 0.125, 0.25, 0.125, 0.25, 0.125, 0.125, 0.0625, 0.125, 0.125, 0.125, 0.125, 0.125, 0.0625, 0.125, 0.0625, 0.25, 0.0625, 0.125, 0.0625, 0.125, 0.0625, 0.25, 0.9375, 0.125, 0.9375, 0.25, 0.9375, 0.25, 0.9375, 0.125, 0.875, 0.25, 0.875, 0.125, 0.875, 0.125, 0.875, 0.25, 0.875, 0.125, 0.9375, 0.125, 0.9375, 0.125, 0.875, 0.125, 0.9375, 0.25, 0.875, 0.25, 0.875, 0.25, 0.9375, 0.25, 0.5186, 0.1947, 0.519, 0.2032, 0.5114, 0.2039, 0.5099, 0.1973, 0.5197, 0.2159, 0.5066, 0.2065, 0.5114, 0.2039, 0.519, 0.2032, 0.5066, 0.2065, 0.4961, 0.1938, 0.5099, 0.1973, 0.5114, 0.2039, 0.5084, 0.1931, 0.5185, 0.1916, 0.5186, 0.1947, 0.5099, 0.1973, 1.0, 0.625, 1.0, 0.75, 0.9375, 0.75, 0.9375, 0.625, 0.9375, 0.625, 1.0, 0.625, 1.0, 0.625, 0.9375, 0.625, 1.0, 0.75, 0.9375, 0.75, 0.9375, 0.75, 1.0, 0.75, 0.9375, 0.75, 0.9375, 0.625, 0.9375, 0.625, 0.9375, 0.75, 1.0, 0.75, 1.0, 0.875, 0.9375, 0.875, 0.9375, 0.75, 0.9375, 0.75, 1.0, 0.75, 1.0, 0.75, 0.9375, 0.75, 0.0, 0.75, 0.0, 0.875, 0.0, 0.875, 0.0, 0.75, 1.0, 0.875, 0.9375, 0.875, 0.9375, 0.875, 1.0, 0.875, 0.875, 0.75, 0.875, 0.875, 0.8125, 0.875, 0.8125, 0.75, 0.875, 0.875, 0.8125, 0.875, 0.8125, 0.875, 0.875, 0.875, 0.875, 0.75, 0.875, 0.875, 0.875, 0.875, 0.875, 0.75, 0.8125, 0.75, 0.875, 0.75, 0.875, 0.75, 0.8125, 0.75, 0.875, 0.5, 0.875, 0.625, 0.8125, 0.625, 0.8125, 0.5, 0.8125, 0.625, 0.8125, 0.5, 0.8125, 0.5, 0.8125, 0.625, 0.875, 0.5, 0.875, 0.625, 0.875, 0.625, 0.875, 0.5, 0.875, 0.625, 0.8125, 0.625, 0.8125, 0.625, 0.875, 0.625, 0.875, 0.625, 0.875, 0.75, 0.8125, 0.75, 0.8125, 0.625, 0.8125, 0.75, 0.8125, 0.625, 0.8125, 0.625, 0.8125, 0.75, 0.875, 0.625, 0.875, 0.75, 0.875, 0.75, 0.875, 0.625, 0.875, 0.75, 0.8125, 0.75, 0.8125, 0.75, 0.875, 0.75, 0.9375, 0.625, 0.9375, 0.75, 0.875, 0.75, 0.875, 0.625, 0.875, 0.625, 0.9375, 0.625, 0.9375, 0.625, 0.875, 0.625, 0.875, 0.75, 0.875, 0.625, 0.875, 0.625, 0.875, 0.75, 0.9375, 0.75, 0.875, 0.75, 0.875, 0.75, 0.9375, 0.75, 0.9375, 0.75, 0.9375, 0.875, 0.875, 0.875, 0.875, 0.75, 0.875, 0.875, 0.875, 0.75, 0.875, 0.75, 0.875, 0.875, 0.9375, 0.75, 0.9375, 0.875, 0.9375, 0.875, 0.9375, 0.75, 0.875, 0.75, 0.9375, 0.75, 0.9375, 0.75, 0.875, 0.75, 1.0, 0.5, 1.0, 0.625, 0.9375, 0.625, 0.9375, 0.5, 0.9375, 0.625, 0.9375, 0.5, 0.9375, 0.5, 0.9375, 0.625, 0.0, 0.5, 0.0, 0.625, 0.0, 0.625, 0.0, 0.5, 0.9375, 0.5, 1.0, 0.5, 1.0, 0.5, 0.9375, 0.5, 0.9375, 0.5, 0.9375, 0.625, 0.875, 0.625, 0.875, 0.5, 0.875, 0.625, 0.875, 0.5, 0.875, 0.5, 0.875, 0.625, 0.9375, 0.5, 0.9375, 0.625, 0.9375, 0.625, 0.9375, 0.5, 0.9375, 0.625, 0.875, 0.625, 0.875, 0.625, 0.9375, 0.625, 0.9375, 0.375, 0.9375, 0.5, 0.875, 0.5, 0.875, 0.375, 0.875, 0.375, 0.9375, 0.375, 0.9375, 0.375, 0.875, 0.375, 0.875, 0.5, 0.875, 0.375, 0.875, 0.375, 0.875, 0.5, 0.9375, 0.375, 0.9375, 0.5, 0.9375, 0.5, 0.9375, 0.375, 1.0, 0.375, 1.0, 0.5, 0.9375, 0.5, 0.9375, 0.375, 0.9375, 0.375, 1.0, 0.375, 1.0, 0.375, 0.9375, 0.375, 1.0, 0.5, 0.9375, 0.5, 0.9375, 0.5, 1.0, 0.5, 0.9375, 0.5, 0.9375, 0.375, 0.9375, 0.375, 0.9375, 0.5, 0.875, 0.375, 0.875, 0.5, 0.8125, 0.5, 0.8125, 0.375, 0.8125, 0.375, 0.875, 0.375, 0.875, 0.375, 0.8125, 0.375, 0.8125, 0.5, 0.8125, 0.375, 0.8125, 0.375, 0.8125, 0.5, 0.875, 0.375, 0.875, 0.5, 0.875, 0.5, 0.875, 0.375, 0.5214, 0.2508, 0.5198, 0.2189, 0.537, 0.2049, 0.5796, 0.2473, 0.25, 0.125, 0.1875, 0.125, 0.1875, 0.25, 0.25, 0.25, 0.581, 0.1937, 0.5455, 0.1852, 0.54, 0.1564, 0.5779, 0.1185, 0.5253, 0.3279, 0.5899, 0.3308, 0.5783, 0.4036, 0.5287, 0.401, 0.2188, 1.0, 0.1875, 0.875, 0.1875, 0.875, 0.2188, 1.0, 0.2188, 0.0, 0.1875, 0.125, 0.25, 0.125, 0.5214, 0.2508, 0.5796, 0.2473, 0.5899, 0.3308, 0.5253, 0.3279, 0.125, 0.75, 0.125, 0.875, 0.125, 0.875, 0.125, 0.75, 0.5899, 0.3308, 0.6483, 0.3468, 0.6226, 0.4155, 0.5783, 0.4036, 0.1875, 0.875, 0.125, 0.875, 0.125, 0.875, 0.1875, 0.875, 0.1562, 0.0, 0.125, 0.125, 0.1875, 0.125, 0.5779, 0.1185, 0.652, 0.1204, 0.6589, 0.2059, 0.581, 0.1937, 0.5796, 0.2473, 0.6589, 0.2766, 0.6483, 0.3468, 0.5899, 0.3308, 0.25, 0.875, 0.25, 0.75, 0.25, 0.75, 0.25, 0.875, 0.1875, 0.125, 0.125, 0.125, 0.125, 0.25, 0.1875, 0.25, 0.581, 0.1937, 0.6589, 0.2059, 0.6589, 0.2766, 0.5796, 0.2473, 0.09375, 0.0, 0.0625, 0.125, 0.125, 0.125, 0.125, 0.25, 0.0625, 0.25, 0.0625, 0.375, 0.125, 0.375, 0.125, 0.5, 0.0625, 0.5, 0.0625, 0.625, 0.125, 0.625, 0.0625, 0.875, 0.125, 0.875, 0.125, 0.875, 0.0625, 0.875, 0.0625, 0.25, 0.0625, 0.25, 0.0625, 0.125, 0.0625, 0.125, 0.125, 0.375, 0.0625, 0.375, 0.0625, 0.5, 0.125, 0.5, 0.125, 0.625, 0.0625, 0.625, 0.0625, 0.75, 0.125, 0.75, 0.125, 0.875, 0.0625, 0.875, 0.0625, 0.875, 0.125, 0.875, 0.03125, 0.75, 0.0, 0.75, 0.0, 0.75, 0.03125, 0.75, 0.03125, 0.125, 0.0, 0.125, 0.0, 0.25, 0.03125, 0.25, 0.0, 0.5, 0.03125, 0.5, 0.03125, 0.5, 0.0, 0.5, 0.03125, 0.75, 0.0625, 0.75, 0.0625, 0.75, 0.03125, 0.75, 0.0625, 0.875, 0.03125, 0.875, 0.0, 0.875, 0.03125, 1.0, 0.03125, 0.0, 0.0, 0.125, 0.03125, 0.125, 0.0625, 0.125, 0.03125, 0.25, 0.0, 0.25, 0.0, 0.375, 0.03125, 0.375, 0.0, 0.625, 0.03125, 0.625, 0.03125, 0.625, 0.0, 0.625, 1.0, 0.125, 0.9375, 0.125, 0.9375, 0.25, 1.0, 0.25, 0.0, 0.375, 0.0, 0.375, 0.0, 0.5, 0.0, 0.5, 0.0, 0.625, 0.0, 0.625, 0.0, 0.75, 0.0, 0.75, 0.9375, 0.875, 0.9062, 1.0, 0.9062, 1.0, 0.9375, 0.875, 0.9688, 0.0, 0.9375, 0.125, 1.0, 0.125, 1.0, 0.25, 0.9375, 0.25, 0.9375, 0.375, 1.0, 0.375, 1.0, 0.625, 1.0, 0.625, 0.9375, 0.625, 0.9375, 0.625, 0.9375, 0.875, 0.9375, 0.875, 0.9375, 0.75, 0.9375, 0.75, 0.9375, 0.875, 0.875, 0.875, 0.9062, 1.0, 0.9062, 0.0, 0.875, 0.125, 0.9375, 0.125, 0.9375, 0.25, 0.875, 0.25, 0.875, 0.375, 0.9375, 0.375, 0.875, 0.5, 0.875, 0.5, 0.9375, 0.5, 0.9375, 0.5, 0.9375, 0.875, 0.9375, 0.875, 0.875, 0.875, 0.875, 0.875, 0.9375, 0.25, 0.9375, 0.25, 0.875, 0.25, 0.875, 0.25, 0.9375, 0.5, 0.9375, 0.5, 0.875, 0.5, 0.875, 0.5, 0.9375, 0.625, 0.9375, 0.625, 0.9375, 0.75, 0.9375, 0.75, 0.875, 0.25, 0.8125, 0.25, 0.8125, 0.375, 0.875, 0.375, 0.8125, 0.5, 0.8125, 0.5, 0.875, 0.5, 0.875, 0.5, 0.8125, 0.875, 0.8125, 0.875, 0.8125, 0.75, 0.8125, 0.75, 0.875, 0.125, 0.8125, 0.125, 0.8125, 0.25, 0.875, 0.25, 0.875, 0.5, 0.875, 0.5, 0.8125, 0.5, 0.8125, 0.5, 0.8125, 0.625, 0.8125, 0.625, 0.875, 0.625, 0.875, 0.625, 0.8125, 0.875, 0.7812, 1.0, 0.7812, 1.0, 0.8125, 0.875, 0.8437, 0.0, 0.8125, 0.125, 0.875, 0.125, 0.8125, 0.125, 0.75, 0.125, 0.75, 0.25, 0.8125, 0.25, 0.8125, 0.5, 0.8125, 0.375, 0.8125, 0.375, 0.8125, 0.5, 0.8125, 0.75, 0.8125, 0.625, 0.8125, 0.625, 0.8125, 0.75, 0.8125, 0.875, 0.75, 0.875, 0.7812, 1.0, 0.7812, 0.0, 0.75, 0.125, 0.8125, 0.125, 0.8125, 0.25, 0.75, 0.25, 0.75, 0.375, 0.8125, 0.375, 0.75, 0.5, 0.75, 0.625, 0.75, 0.625, 0.75, 0.5, 0.8125, 0.75, 0.75, 0.75, 0.75, 0.75, 0.8125, 0.75, 0.5455, 0.1852, 0.5287, 0.1922, 0.5306, 0.1798, 0.54, 0.1564, 0.5779, 0.1185, 0.54, 0.1564, 0.5169, 0.1579, 0.5147, 0.1096, 0.5796, 0.2473, 0.537, 0.2049, 0.5455, 0.1852, 0.581, 0.1937, 0.5198, 0.2189, 0.5197, 0.2159, 0.5316, 0.2052, 0.537, 0.2049, 0.518, 0.18, 0.5306, 0.1798, 0.5287, 0.1922, 0.5185, 0.1916, 0.5455, 0.1852, 0.5412, 0.1915, 0.5274, 0.1964, 0.5287, 0.1922, 0.54, 0.1564, 0.5306, 0.1798, 0.518, 0.18, 0.5169, 0.1579, 0.537, 0.2049, 0.5316, 0.2052, 0.5412, 0.1915, 0.5455, 0.1852, 0.9375, 0.125, 0.875, 0.125, 0.875, 0.25, 0.9375, 0.25, 0.875, 0.125, 0.875, 0.125, 0.9375, 0.125, 0.9375, 0.125, 0.875, 0.25, 0.875, 0.25, 0.875, 0.125, 0.875, 0.125, 0.9375, 0.125, 0.9375, 0.125, 0.9375, 0.25, 0.9375, 0.25, 0.125, 0.125, 0.0625, 0.125, 0.0625, 0.25, 0.125, 0.25, 0.0625, 0.125, 0.0625, 0.125, 0.125, 0.125, 0.125, 0.125, 0.125, 0.125, 0.125, 0.125, 0.125, 0.25, 0.125, 0.25, 0.125, 0.25, 0.125, 0.25, 0.0625, 0.25, 0.0625, 0.25, 0.0625, 0.5, 0.0625, 0.5, 0.0625, 0.5625, 0.0625, 0.625, 0.0625, 0.625, 0.0625, 0.25, 0.03125, 0.25, 0.03125, 0.375, 0.0625, 0.375, 0.03125, 0.625, 0.0, 0.625, 0.0, 0.625, 0.03125, 0.625, 0.03125, 0.375, 0.0, 0.375, 0.0, 0.375, 0.03125, 0.375, 0.0625, 0.125, 0.03125, 0.125, 0.03125, 0.25, 0.0625, 0.25, 0.0625, 0.75, 0.03125, 0.75, 0.03125, 0.75, 0.0625, 0.75, 0.0625, 0.5625, 0.03125, 0.5625, 0.03125, 0.625, 0.0625, 0.625, 0.0625, 0.625, 0.0625, 0.625, 0.03125, 0.625, 0.03125, 0.625, 0.03125, 0.625, 0.03125, 0.625, 0.03125, 0.5625, 0.03125, 0.5, 0.03125, 0.5, 0.03125, 0.5, 0.03125, 0.5, 0.0625, 0.5, 0.0625, 0.5, 0.0625, 0.5, 0.03125, 0.5, 0.03125, 0.5625, 0.0625, 0.5625, 0.125, 0.25, 0.125, 0.25, 0.0625, 0.25, 0.0625, 0.25, 0.125, 0.125, 0.125, 0.125, 0.125, 0.25, 0.125, 0.25, 0.0625, 0.125, 0.0625, 0.125, 0.125, 0.125, 0.125, 0.125, 0.0625, 0.25, 0.0625, 0.25, 0.0625, 0.125, 0.0625, 0.125, 0.9375, 0.125, 0.9375, 0.125, 0.9375, 0.25, 0.9375, 0.25, 0.875, 0.25, 0.875, 0.25, 0.875, 0.125, 0.875, 0.125, 0.875, 0.125, 0.875, 0.125, 0.9375, 0.125, 0.9375, 0.125, 0.9375, 0.25, 0.9375, 0.25, 0.875, 0.25, 0.875, 0.25, 0.5186, 0.1947, 0.5274, 0.1964, 0.5266, 0.2031, 0.519, 0.2032, 0.5197, 0.2159, 0.519, 0.2032, 0.5266, 0.2031, 0.5316, 0.2052, 0.5316, 0.2052, 0.5266, 0.2031, 0.5274, 0.1964, 0.5412, 0.1915, 0.5287, 0.1922, 0.5274, 0.1964, 0.5186, 0.1947, 0.5185, 0.1916, 1.0, 0.625, 0.9375, 0.625, 0.9375, 0.75, 1.0, 0.75, 0.9375, 0.625, 0.9375, 0.625, 1.0, 0.625, 1.0, 0.625, 1.0, 0.75, 1.0, 0.75, 0.9375, 0.75, 0.9375, 0.75, 0.9375, 0.75, 0.9375, 0.75, 0.9375, 0.625, 0.9375, 0.625, 1.0, 0.75, 0.9375, 0.75, 0.9375, 0.875, 1.0, 0.875, 0.9375, 0.75, 0.9375, 0.75, 1.0, 0.75, 1.0, 0.75, 0.0, 0.75, 0.0, 0.75, 0.0, 0.875, 0.0, 0.875, 1.0, 0.875, 1.0, 0.875, 0.9375, 0.875, 0.9375, 0.875, 0.875, 0.75, 0.8125, 0.75, 0.8125, 0.875, 0.875, 0.875, 0.875, 0.875, 0.875, 0.875, 0.8125, 0.875, 0.8125, 0.875, 0.875, 0.75, 0.875, 0.75, 0.875, 0.875, 0.875, 0.875, 0.8125, 0.75, 0.8125, 0.75, 0.875, 0.75, 0.875, 0.75, 0.875, 0.5, 0.8125, 0.5, 0.8125, 0.625, 0.875, 0.625, 0.8125, 0.625, 0.8125, 0.625, 0.8125, 0.5, 0.8125, 0.5, 0.875, 0.5, 0.875, 0.5, 0.875, 0.625, 0.875, 0.625, 0.875, 0.625, 0.875, 0.625, 0.8125, 0.625, 0.8125, 0.625, 0.875, 0.625, 0.8125, 0.625, 0.8125, 0.75, 0.875, 0.75, 0.8125, 0.75, 0.8125, 0.75, 0.8125, 0.625, 0.8125, 0.625, 0.875, 0.625, 0.875, 0.625, 0.875, 0.75, 0.875, 0.75, 0.875, 0.75, 0.875, 0.75, 0.8125, 0.75, 0.8125, 0.75, 0.9375, 0.625, 0.875, 0.625, 0.875, 0.75, 0.9375, 0.75, 0.875, 0.625, 0.875, 0.625, 0.9375, 0.625, 0.9375, 0.625, 0.875, 0.75, 0.875, 0.75, 0.875, 0.625, 0.875, 0.625, 0.9375, 0.75, 0.9375, 0.75, 0.875, 0.75, 0.875, 0.75, 0.9375, 0.75, 0.875, 0.75, 0.875, 0.875, 0.9375, 0.875, 0.875, 0.875, 0.875, 0.875, 0.875, 0.75, 0.875, 0.75, 0.9375, 0.75, 0.9375, 0.75, 0.9375, 0.875, 0.9375, 0.875, 0.875, 0.75, 0.875, 0.75, 0.9375, 0.75, 0.9375, 0.75, 1.0, 0.5, 0.9375, 0.5, 0.9375, 0.625, 1.0, 0.625, 0.9375, 0.625, 0.9375, 0.625, 0.9375, 0.5, 0.9375, 0.5, 0.0, 0.5, 0.0, 0.5, 0.0, 0.625, 0.0, 0.625, 0.9375, 0.5, 0.9375, 0.5, 1.0, 0.5, 1.0, 0.5, 0.9375, 0.5, 0.875, 0.5, 0.875, 0.625, 0.9375, 0.625, 0.875, 0.625, 0.875, 0.625, 0.875, 0.5, 0.875, 0.5, 0.9375, 0.5, 0.9375, 0.5, 0.9375, 0.625, 0.9375, 0.625, 0.9375, 0.625, 0.9375, 0.625, 0.875, 0.625, 0.875, 0.625, 0.9375, 0.375, 0.875, 0.375, 0.875, 0.5, 0.9375, 0.5, 0.875, 0.375, 0.875, 0.375, 0.9375, 0.375, 0.9375, 0.375, 0.875, 0.5, 0.875, 0.5, 0.875, 0.375, 0.875, 0.375, 0.9375, 0.375, 0.9375, 0.375, 0.9375, 0.5, 0.9375, 0.5, 1.0, 0.375, 0.9375, 0.375, 0.9375, 0.5, 1.0, 0.5, 0.9375, 0.375, 0.9375, 0.375, 1.0, 0.375, 1.0, 0.375, 1.0, 0.5, 1.0, 0.5, 0.9375, 0.5, 0.9375, 0.5, 0.9375, 0.5, 0.9375, 0.5, 0.9375, 0.375, 0.9375, 0.375, 0.875, 0.375, 0.8125, 0.375, 0.8125, 0.5, 0.875, 0.5, 0.8125, 0.375, 0.8125, 0.375, 0.875, 0.375, 0.875, 0.375, 0.8125, 0.5, 0.8125, 0.5, 0.8125, 0.375, 0.8125, 0.375, 0.875, 0.375, 0.875, 0.375, 0.875, 0.5, 0.875, 0.5, 0.8125, 0.625, 0.8125, 0.75, 0.75, 0.75, 0.75, 0.625, 0.8125, 0.625, 0.8125, 0.75, 0.8125, 0.75, 0.8125, 0.625, 0.75, 0.625, 0.8125, 0.625, 0.8125, 0.625, 0.75, 0.625, 0.75, 0.75, 0.75, 0.625, 0.75, 0.625, 0.75, 0.75, 0.8125, 0.625, 0.75, 0.625, 0.75, 0.75, 0.8125, 0.75, 0.75, 0.75, 0.8125, 0.75, 0.8125, 0.75, 0.75, 0.75, 0.75, 0.625, 0.75, 0.75, 0.75, 0.75, 0.75, 0.625, 0.8125, 0.625, 0.75, 0.625, 0.75, 0.625, 0.8125, 0.625, 0.8125, 0.5, 0.8125, 0.625, 0.75, 0.625, 0.75, 0.5, 0.75, 0.5, 0.8125, 0.5, 0.8125, 0.5, 0.75, 0.5, 0.8125, 0.625, 0.75, 0.625, 0.75, 0.625, 0.8125, 0.625, 0.8125, 0.5, 0.8125, 0.625, 0.8125, 0.625, 0.8125, 0.5, 0.8125, 0.5, 0.75, 0.5, 0.75, 0.625, 0.8125, 0.625, 0.8125, 0.5, 0.75, 0.5, 0.75, 0.5, 0.8125, 0.5, 0.8125, 0.625, 0.8125, 0.5, 0.8125, 0.5, 0.8125, 0.625, 0.75, 0.625, 0.8125, 0.625, 0.8125, 0.625, 0.75, 0.625, 0.8125, 0.375, 0.75, 0.375, 0.75, 0.5, 0.8125, 0.5, 0.75, 0.5, 0.8125, 0.5, 0.8125, 0.5, 0.75, 0.5, 0.8125, 0.375, 0.75, 0.375, 0.75, 0.375, 0.8125, 0.375, 0.75, 0.375, 0.75, 0.5, 0.75, 0.5, 0.75, 0.375, 0.8125, 0.375, 0.8125, 0.5, 0.75, 0.5, 0.75, 0.375, 0.8125, 0.375, 0.8125, 0.5, 0.8125, 0.5, 0.8125, 0.375, 0.8125, 0.5, 0.75, 0.5, 0.75, 0.5, 0.8125, 0.5, 0.75, 0.5, 0.75, 0.375, 0.75, 0.375, 0.75, 0.5, 0.8125, 0.75, 0.75, 0.75, 0.75, 0.875, 0.8125, 0.875, 0.75, 0.875, 0.8125, 0.875, 0.8125, 0.875, 0.75, 0.875, 0.75, 0.75, 0.75, 0.875, 0.75, 0.875, 0.75, 0.75, 0.8125, 0.875, 0.8125, 0.75, 0.8125, 0.75, 0.8125, 0.875, 0.8125, 0.75, 0.8125, 0.875, 0.75, 0.875, 0.75, 0.75, 0.75, 0.75, 0.8125, 0.75, 0.8125, 0.75, 0.75, 0.75, 0.75, 0.875, 0.75, 0.75, 0.75, 0.75, 0.75, 0.875, 0.8125, 0.875, 0.75, 0.875, 0.75, 0.875, 0.8125, 0.875, 1.0, 0.875, 0.9688, 1.0, 0.9375, 0.875, 0.0, 0.875, 0.03125, 1.0, 0.03125, 1.0, 0.0, 0.875, 0.9375, 0.875, 1.0, 0.875, 1.0, 0.875, 0.9375, 0.875, 0.875, 0.875, 0.8437, 1.0, 0.8125, 0.875, 0.875, 0.875, 0.9062, 1.0, 0.9062, 1.0, 0.875, 0.875, 0.8125, 0.875, 0.875, 0.875, 0.875, 0.875, 0.8125, 0.875, 0.875, 0.875, 0.8125, 0.875, 0.8437, 1.0, 0.9062, 1.0, 0.875, 0.875, 0.875, 0.875, 0.9062, 1.0, 0.875, 0.875, 0.8125, 0.875, 0.8125, 0.875, 0.875, 0.875, 1.0, 0.875, 0.9375, 0.875, 0.9688, 1.0, 0.03125, 1.0, 0.0, 0.875, 0.0, 0.875, 0.03125, 1.0, 1.0, 0.875, 0.9375, 0.875, 0.9375, 0.875, 1.0, 0.875, 0.03125, 0.75, 0.03125, 0.875, 0.0, 0.875, 0.0, 0.75, 0.0625, 0.75, 0.0625, 0.875, 0.03125, 0.875, 0.03125, 0.75, 0.0, 0.875, 0.0, 0.75, 0.0, 0.75, 0.0, 0.875, 0.0625, 0.75, 0.0625, 0.875, 0.0625, 0.875, 0.0625, 0.75, 0.03125, 0.875, 0.0, 0.875, 0.0, 0.875, 0.03125, 0.875, 0.0, 0.75, 0.03125, 0.75, 0.03125, 0.75, 0.0, 0.75, 0.03125, 0.625, 0.03125, 0.75, 0.0, 0.75, 0.0, 0.625, 0.0625, 0.625, 0.0625, 0.75, 0.03125, 0.75, 0.03125, 0.625, 0.0625, 0.625, 0.0625, 0.75, 0.0625, 0.75, 0.0625, 0.625, 0.0625, 0.75, 0.03125, 0.75, 0.03125, 0.75, 0.0625, 0.75, 0.0, 0.625, 0.03125, 0.625, 0.03125, 0.625, 0.0, 0.625, 0.03125, 0.75, 0.0, 0.75, 0.0, 0.75, 0.03125, 0.75, 0.03125, 0.5, 0.03125, 0.625, 0.0, 0.625, 0.0, 0.5, 0.0, 0.625, 0.0, 0.5, 0.0, 0.5, 0.0, 0.625, 0.0, 0.5, 0.03125, 0.5, 0.03125, 0.5, 0.0, 0.5, 0.03125, 0.625, 0.0, 0.625, 0.0, 0.625, 0.03125, 0.625, 0.03125, 0.375, 0.03125, 0.5, 0.0, 0.5, 0.0, 0.375, 0.0625, 0.375, 0.0625, 0.5, 0.03125, 0.5, 0.03125, 0.375, 0.03125, 0.375, 0.0625, 0.375, 0.0625, 0.375, 0.03125, 0.375, 0.03125, 0.5, 0.0, 0.5, 0.0, 0.5, 0.03125, 0.5, 0.0, 0.375, 0.03125, 0.375, 0.03125, 0.375, 0.0, 0.375, 0.0, 0.5, 0.0, 0.375, 0.0, 0.375, 0.0, 0.5, 0.03125, 0.75, 0.0, 0.75, 0.0, 0.875, 0.03125, 0.875, 0.0625, 0.75, 0.03125, 0.75, 0.03125, 0.875, 0.0625, 0.875, 0.0, 0.75, 0.0, 0.875, 0.0, 0.875, 0.0, 0.75, 0.0625, 0.875, 0.0625, 0.75, 0.0625, 0.75, 0.0625, 0.875, 0.0, 0.875, 0.03125, 0.875, 0.03125, 0.875, 0.0, 0.875, 0.03125, 0.875, 0.0625, 0.875, 0.0625, 0.875, 0.03125, 0.875, 0.03125, 0.625, 0.0, 0.625, 0.0, 0.75, 0.03125, 0.75, 0.0625, 0.625, 0.03125, 0.625, 0.03125, 0.75, 0.0625, 0.75, 0.0, 0.75, 0.03125, 0.75, 0.03125, 0.75, 0.0, 0.75, 0.0, 0.625, 0.0, 0.75, 0.0, 0.75, 0.0, 0.625, 0.0625, 0.625, 0.03125, 0.625, 0.03125, 0.625, 0.0625, 0.625, 0.0625, 0.75, 0.0625, 0.625, 0.0625, 0.625, 0.0625, 0.75, 0.03125, 0.5, 0.0, 0.5, 0.0, 0.625, 0.03125, 0.625, 0.0, 0.5, 0.0, 0.625, 0.0, 0.625, 0.0, 0.5, 0.03125, 0.5, 0.0, 0.5, 0.0, 0.5, 0.03125, 0.5, 0.03125, 0.625, 0.03125, 0.5, 0.03125, 0.5, 0.03125, 0.625, 0.03125, 0.375, 0.0, 0.375, 0.0, 0.5, 0.03125, 0.5, 0.0625, 0.375, 0.03125, 0.375, 0.03125, 0.5, 0.0625, 0.5, 0.03125, 0.5, 0.0625, 0.5, 0.0625, 0.5, 0.03125, 0.5, 0.0, 0.375, 0.0, 0.5, 0.0, 0.5, 0.0, 0.375, 0.0625, 0.5, 0.0625, 0.375, 0.0625, 0.375, 0.0625, 0.5, 0.0625, 0.375, 0.03125, 0.375, 0.03125, 0.375, 0.0625, 0.375, 0.1875, 0.875, 0.1563, 1.0, 0.125, 0.875, 0.125, 0.875, 0.09375, 1.0, 0.0625, 0.875, 0.125, 0.875, 0.1875, 0.875, 0.1875, 0.875, 0.125, 0.875, 0.03125, 1.0, 0.0625, 0.875, 0.0625, 0.875, 0.03125, 1.0, 0.25, 0.875, 0.2188, 1.0, 0.1875, 0.875, 0.25, 0.875, 0.1875, 0.875, 0.2188, 1.0, 0.25, 0.875, 0.1875, 0.875, 0.1875, 0.875, 0.25, 0.875, 0.1875, 0.875, 0.25, 0.875, 0.25, 0.875, 0.1875, 0.875, 0.1875, 0.875, 0.125, 0.875, 0.1563, 1.0, 0.125, 0.875, 0.0625, 0.875, 0.09375, 1.0, 0.1563, 1.0, 0.1875, 0.875, 0.1875, 0.875, 0.1563, 1.0, 0.0625, 0.875, 0.03125, 1.0, 0.03125, 1.0, 0.0625, 0.875, 0.125, 0.75, 0.125, 0.875, 0.0625, 0.875, 0.0625, 0.75, 0.125, 0.75, 0.125, 0.875, 0.125, 0.875, 0.125, 0.75, 0.0625, 0.875, 0.0625, 0.75, 0.0625, 0.75, 0.0625, 0.875, 0.0625, 0.75, 0.125, 0.75, 0.125, 0.75, 0.0625, 0.75, 0.125, 0.75, 0.0625, 0.75, 0.0625, 0.875, 0.125, 0.875, 0.125, 0.875, 0.125, 0.75, 0.125, 0.75, 0.125, 0.875, 0.0625, 0.75, 0.0625, 0.875, 0.0625, 0.875, 0.0625, 0.75, 0.125, 0.75, 0.0625, 0.75, 0.0625, 0.75, 0.125, 0.75, 0.25, 0.75, 0.25, 0.875, 0.1875, 0.875, 0.1875, 0.75, 0.1875, 0.75, 0.1875, 0.875, 0.125, 0.875, 0.125, 0.75, 0.125, 0.875, 0.125, 0.75, 0.125, 0.75, 0.125, 0.875, 0.1875, 0.875, 0.125, 0.875, 0.125, 0.875, 0.1875, 0.875, 0.1875, 0.75, 0.25, 0.75, 0.25, 0.75, 0.1875, 0.75, 0.25, 0.875, 0.1875, 0.875, 0.1875, 0.875, 0.25, 0.875, 0.25, 0.75, 0.1875, 0.75, 0.1875, 0.875, 0.25, 0.875, 0.1875, 0.75, 0.125, 0.75, 0.125, 0.875, 0.1875, 0.875, 0.125, 0.875, 0.1875, 0.875, 0.1875, 0.875, 0.125, 0.875, 0.25, 0.75, 0.1875, 0.75, 0.1875, 0.75, 0.25, 0.75, 0.1875, 0.875, 0.25, 0.875, 0.25, 0.875, 0.1875, 0.875, 0.1875, 0.75, 0.125, 0.75, 0.125, 0.75, 0.1875, 0.75])
me_sphere.materials.append(mat_material_001)
me_sphere.use_remesh_fix_poles = True
me_sphere.use_remesh_preserve_attributes = False
me_sphere.update()
me_cylinder = bpy.data.meshes.new('Cylinder')
me_cylinder.from_pydata([(0.0, 0.7947, -1.166), (0.2531, 0.4024, 0.2482), (0.5619, 0.5619, -1.166), (0.9602, 0.1095, 0.2482), (0.7947, -3.316e-08, -1.166), (1.253, -0.5976, 0.2482), (0.5619, -0.5619, -1.166), (0.9602, -1.305, 0.2482), (-8.742e-08, -0.7947, -1.166), (0.2531, -1.598, 0.2482), (-0.5619, -0.5619, -1.166), (-0.454, -1.305, 0.2482), (-0.7947, 3.903e-08, -1.166), (-0.7469, -0.5976, 0.2482), (-0.5619, 0.5619, -1.166), (-0.454, 0.1095, 0.2482), (0.0, 1.0, -0.6523), (0.7071, 0.7071, -0.6523), (1.0, -4.371e-08, -0.6523), (0.7071, -0.7071, -0.6523), (-8.742e-08, -1.0, -0.6523), (-0.7071, -0.7071, -0.6523), (-1.0, 1.192e-08, -0.6523), (-0.7071, 0.7071, -0.6523), (0.0, 1.0, -1.0), (0.7071, 0.7071, -1.0), (1.0, -4.371e-08, -1.0), (0.7071, -0.7071, -1.0), (-8.742e-08, -1.0, -1.0), (-0.7071, -0.7071, -1.0), (-1.0, 1.192e-08, -1.0), (-0.7071, 0.7071, -1.0), (-0.1972, -3.66, 2.31), (0.1375, -2.21, 2.286), (0.3761, -3.635, 2.108), (0.859, -2.178, 2.032), (0.6392, -3.512, 1.574), (1.19, -2.023, 1.36), (0.4379, -3.363, 1.019), (0.9367, -1.836, 0.6623), (-0.1098, -3.276, 0.7699), (0.2475, -1.726, 0.3483), (-0.6832, -3.301, 0.9713), (-0.474, -1.758, 0.6017), (-0.9463, -3.424, 1.506), (-0.8051, -1.913, 1.274), (-0.745, -3.573, 2.06), (-0.5518, -2.1, 1.972), (-0.1865, -3.213, 2.634), (0.535, -3.181, 2.38), (0.866, -3.026, 1.708), (0.6127, -2.839, 1.01), (-0.07654, -2.729, 0.6964), (-0.798, -2.761, 0.9498), (-1.129, -2.916, 1.622), (-0.8758, -3.103, 2.32), (-0.2014, -3.549, 2.549), (0.5201, -3.517, 2.296), (0.8511, -3.363, 1.623), (0.5978, -3.175, 0.9255), (-0.09146, -3.066, 0.6115), (-0.8129, -3.098, 0.8649), (-1.144, -3.253, 1.537), (-0.8907, -3.44, 2.235)], [], [(16, 1, 3, 17), (17, 3, 5, 18), (18, 5, 7, 19), (19, 7, 9, 20), (20, 9, 11, 21), (21, 11, 13, 22), (3, 1, 15, 13, 11, 9, 7, 5), (22, 13, 15, 23), (23, 15, 1, 16), (0, 2, 4, 6, 8, 10, 12, 14), (31, 23, 16, 24), (30, 22, 23, 31), (29, 21, 22, 30), (28, 20, 21, 29), (27, 19, 20, 28), (26, 18, 19, 27), (25, 17, 18, 26), (24, 16, 17, 25), (2, 0, 24, 25), (4, 2, 25, 26), (6, 4, 26, 27), (8, 6, 27, 28), (10, 8, 28, 29), (12, 10, 29, 30), (14, 12, 30, 31), (0, 14, 31, 24), (48, 49, 35, 33), (49, 50, 37, 35), (50, 51, 39, 37), (51, 52, 41, 39), (52, 53, 43, 41), (53, 54, 45, 43), (35, 37, 39, 41, 43, 45, 47, 33), (54, 55, 47, 45), (55, 48, 33, 47), (32, 46, 44, 42, 40, 38, 36, 34), (63, 56, 48, 55), (62, 63, 55, 54), (61, 62, 54, 53), (60, 61, 53, 52), (59, 60, 52, 51), (58, 59, 51, 50), (57, 58, 50, 49), (56, 57, 49, 48), (34, 57, 56, 32), (36, 58, 57, 34), (38, 59, 58, 36), (40, 60, 59, 38), (42, 61, 60, 40), (44, 62, 61, 42), (46, 63, 62, 44), (32, 56, 63, 46)])
me_cylinder.polygons.foreach_set('use_smooth', [True] * 52)
_uv = me_cylinder.uv_layers.new(name='UVMap')
_uv.uv.foreach_set('vector', [0.5087, 0.3059, 0.5087, 0.4938, 0.4518, 0.4938, 0.4518, 0.3059, 0.4518, 0.3059, 0.4518, 0.4938, 0.395, 0.4938, 0.395, 0.3059, 0.395, 0.3059, 0.395, 0.4938, 0.3381, 0.4938, 0.3381, 0.3059, 0.3381, 0.3059, 0.3381, 0.4938, 0.2812, 0.4938, 0.2812, 0.3059, 0.2812, 0.3059, 0.2812, 0.4938, 0.2244, 0.4938, 0.2244, 0.3059, 0.2244, 0.3059, 0.2244, 0.4938, 0.1675, 0.4938, 0.1675, 0.3059, 0.2447, 0.2299, 0.1675, 0.2618, 0.09033, 0.2299, 0.05835, 0.1527, 0.09033, 0.07548, 0.1675, 0.0435, 0.2447, 0.07548, 0.2767, 0.1527, 0.1675, 0.3059, 0.1675, 0.4938, 0.1107, 0.4938, 0.1107, 0.3059, 0.1107, 0.3059, 0.1107, 0.4938, 0.0538, 0.4938, 0.0538, 0.3059, 0.395, 0.2394, 0.4563, 0.214, 0.4817, 0.1527, 0.4563, 0.09132, 0.395, 0.06591, 0.3336, 0.09132, 0.3082, 0.1527, 0.3336, 0.214, 0.1107, 0.2664, 0.1107, 0.3059, 0.0538, 0.3059, 0.0538, 0.2664, 0.1675, 0.2664, 0.1675, 0.3059, 0.1107, 0.3059, 0.1107, 0.2664, 0.2244, 0.2664, 0.2244, 0.3059, 0.1675, 0.3059, 0.1675, 0.2664, 0.2812, 0.2664, 0.2812, 0.3059, 0.2244, 0.3059, 0.2244, 0.2664, 0.3381, 0.2664, 0.3381, 0.3059, 0.2812, 0.3059, 0.2812, 0.2664, 0.395, 0.2664, 0.395, 0.3059, 0.3381, 0.3059, 0.3381, 0.2664, 0.4518, 0.2664, 0.4518, 0.3059, 0.395, 0.3059, 0.395, 0.2664, 0.5087, 0.2664, 0.5087, 0.3059, 0.4518, 0.3059, 0.4518, 0.2664, 0.4563, 0.214, 0.395, 0.2394, 0.395, 0.2618, 0.4722, 0.2299, 0.4817, 0.1527, 0.4563, 0.214, 0.4722, 0.2299, 0.5041, 0.1527, 0.4563, 0.09132, 0.4817, 0.1527, 0.5041, 0.1527, 0.4722, 0.07548, 0.395, 0.06591, 0.4563, 0.09132, 0.4722, 0.07548, 0.395, 0.0435, 0.3336, 0.09132, 0.395, 0.06591, 0.395, 0.0435, 0.3178, 0.07548, 0.3082, 0.1527, 0.3336, 0.09132, 0.3178, 0.07548, 0.2858, 0.1527, 0.3336, 0.214, 0.3082, 0.1527, 0.2858, 0.1527, 0.3178, 0.2299, 0.395, 0.2394, 0.3336, 0.214, 0.3178, 0.2299, 0.395, 0.2618, 0.9666, 0.7517, 0.9061, 0.7517, 0.9061, 0.9516, 0.9666, 0.9516, 0.9061, 0.7517, 0.8456, 0.7517, 0.8456, 0.9516, 0.9061, 0.9516, 0.8456, 0.7517, 0.7851, 0.7517, 0.7851, 0.9516, 0.8456, 0.9516, 0.7851, 0.7517, 0.7246, 0.7517, 0.7246, 0.9516, 0.7851, 0.9516, 0.7246, 0.7517, 0.6641, 0.7517, 0.6641, 0.9516, 0.7246, 0.9516, 0.6641, 0.7517, 0.6036, 0.7517, 0.6036, 0.9516, 0.6641, 0.9516, 0.6858, 0.6708, 0.7198, 0.5886, 0.6858, 0.5065, 0.6036, 0.4725, 0.5215, 0.5065, 0.4875, 0.5886, 0.5215, 0.6708, 0.6036, 0.7048, 0.6036, 0.7517, 0.5431, 0.7517, 0.5431, 0.9516, 0.6036, 0.9516, 0.5431, 0.7517, 0.4826, 0.7517, 0.4826, 0.9516, 0.5431, 0.9516, 0.8456, 0.6809, 0.7803, 0.6539, 0.7533, 0.5886, 0.7803, 0.5234, 0.8456, 0.4963, 0.9109, 0.5234, 0.9379, 0.5886, 0.9109, 0.6539, 0.5431, 0.7096, 0.4826, 0.7096, 0.4826, 0.7517, 0.5431, 0.7517, 0.6036, 0.7096, 0.5431, 0.7096, 0.5431, 0.7517, 0.6036, 0.7517, 0.6641, 0.7096, 0.6036, 0.7096, 0.6036, 0.7517, 0.6641, 0.7517, 0.7246, 0.7096, 0.6641, 0.7096, 0.6641, 0.7517, 0.7246, 0.7517, 0.7851, 0.7096, 0.7246, 0.7096, 0.7246, 0.7517, 0.7851, 0.7517, 0.8456, 0.7096, 0.7851, 0.7096, 0.7851, 0.7517, 0.8456, 0.7517, 0.9061, 0.7096, 0.8456, 0.7096, 0.8456, 0.7517, 0.9061, 0.7517, 0.9666, 0.7096, 0.9061, 0.7096, 0.9061, 0.7517, 0.9666, 0.7517, 0.9109, 0.6539, 0.9277, 0.6708, 0.8456, 0.7048, 0.8456, 0.6809, 0.9379, 0.5886, 0.9617, 0.5886, 0.9277, 0.6708, 0.9109, 0.6539, 0.9109, 0.5234, 0.9277, 0.5065, 0.9617, 0.5886, 0.9379, 0.5886, 0.8456, 0.4963, 0.8456, 0.4725, 0.9277, 0.5065, 0.9109, 0.5234, 0.7803, 0.5234, 0.7635, 0.5065, 0.8456, 0.4725, 0.8456, 0.4963, 0.7533, 0.5886, 0.7294, 0.5886, 0.7635, 0.5065, 0.7803, 0.5234, 0.7803, 0.6539, 0.7635, 0.6708, 0.7294, 0.5886, 0.7533, 0.5886, 0.8456, 0.6809, 0.8456, 0.7048, 0.7635, 0.6708, 0.7803, 0.6539])
me_cylinder.materials.append(mat_material_002)
me_cylinder.use_remesh_fix_poles = True
me_cylinder.use_remesh_preserve_attributes = False
me_cylinder.update()
me_cube = bpy.data.meshes.new('Cube')
me_cube.from_pydata([(-1.188, -0.9845, -0.2159), (-1.188, -0.9845, 1.784), (-1.188, 1.016, -0.2159), (-1.188, 1.016, 1.784), (-0.1875, -1.962, 0.6222), (-0.1149, -1.991, 2.593), (-0.1812, 0.03706, 0.674), (-0.1086, 0.008114, 2.645), (1.159, 1.047, -0.5608), (0.9611, 0.9756, -2.335), (0.9339, -1.016, -2.114), (1.132, -0.9445, -0.34)], [], [(0, 1, 3, 2), (2, 3, 7, 6), (7, 5, 11, 8), (4, 5, 1, 0), (2, 6, 4, 0), (7, 3, 1, 5), (9, 8, 11, 10), (6, 7, 8, 9), (5, 4, 10, 11), (4, 6, 9, 10)])
me_cube.polygons.foreach_set('use_smooth', [True] * 10)
_uv = me_cube.uv_layers.new(name='UVMap')
_uv.uv.foreach_set('vector', [0.375, 0.0, 0.625, 0.0, 0.625, 0.3763, 0.375, 0.3763, 0.375, 0.3763, 0.625, 0.3763, 0.625, 0.5, 0.375, 0.5, 0.625, 0.5, 0.625, 0.75, 0.625, 0.75, 0.625, 0.5, 0.375, 0.75, 0.625, 0.75, 0.625, 0.8737, 0.375, 0.8737, 0.2513, 0.5, 0.375, 0.5, 0.375, 0.75, 0.2513, 0.75, 0.625, 0.5, 0.7487, 0.5, 0.7487, 0.75, 0.625, 0.75, 0.375, 0.5, 0.625, 0.5, 0.625, 0.75, 0.375, 0.75, 0.375, 0.5, 0.625, 0.5, 0.625, 0.5, 0.375, 0.5, 0.625, 0.75, 0.375, 0.75, 0.375, 0.75, 0.625, 0.75, 0.375, 0.75, 0.375, 0.5, 0.375, 0.5, 0.375, 0.75])
me_cube.materials.append(mat_material_001)
me_cube.use_remesh_fix_poles = True
me_cube.use_remesh_preserve_attributes = False
me_cube.update()
me_cube_001 = bpy.data.meshes.new('Cube.001')
me_cube_001.from_pydata([(-1.188, -0.9845, -0.2159), (-1.188, -0.9845, 1.784), (-1.188, 1.016, -0.2159), (-1.188, 1.016, 1.784), (-0.1875, -1.962, 0.6222), (-0.1149, -1.991, 2.593), (-0.1812, 0.03706, 0.674), (-0.1086, 0.008114, 2.645), (1.159, 1.047, -0.5608), (0.9611, 0.9756, -2.335), (0.9339, -1.016, -2.114), (1.132, -0.9445, -0.34)], [], [(0, 1, 3, 2), (2, 3, 7, 6), (7, 5, 11, 8), (4, 5, 1, 0), (2, 6, 4, 0), (7, 3, 1, 5), (9, 8, 11, 10), (6, 7, 8, 9), (5, 4, 10, 11), (4, 6, 9, 10)])
me_cube_001.polygons.foreach_set('use_smooth', [True] * 10)
_uv = me_cube_001.uv_layers.new(name='UVMap')
_uv.uv.foreach_set('vector', [0.375, 0.0, 0.625, 0.0, 0.625, 0.3763, 0.375, 0.3763, 0.375, 0.3763, 0.625, 0.3763, 0.625, 0.5, 0.375, 0.5, 0.625, 0.5, 0.625, 0.75, 0.625, 0.75, 0.625, 0.5, 0.375, 0.75, 0.625, 0.75, 0.625, 0.8737, 0.375, 0.8737, 0.2513, 0.5, 0.375, 0.5, 0.375, 0.75, 0.2513, 0.75, 0.625, 0.5, 0.7487, 0.5, 0.7487, 0.75, 0.625, 0.75, 0.375, 0.5, 0.625, 0.5, 0.625, 0.75, 0.375, 0.75, 0.375, 0.5, 0.625, 0.5, 0.625, 0.5, 0.375, 0.5, 0.625, 0.75, 0.375, 0.75, 0.375, 0.75, 0.625, 0.75, 0.375, 0.75, 0.375, 0.5, 0.375, 0.5, 0.375, 0.75])
me_cube_001.materials.append(mat_material_001)
me_cube_001.use_remesh_fix_poles = True
me_cube_001.use_remesh_preserve_attributes = False
me_cube_001.update()

# ---- objects
ob_sphere = bpy.data.objects.new('Sphere', me_sphere)
ob_empty = bpy.data.objects.new('Empty', None)
ob_empty_001 = bpy.data.objects.new('Empty.001', None)
ob_eye = bpy.data.objects.new('eye', me_cylinder)
ob_cube = bpy.data.objects.new('Cube', me_cube)
ob_cube_001 = bpy.data.objects.new('Cube.001', me_cube_001)

# ---- transforms, parenting, visibility, modifiers, constraints
ob_sphere.location = (0.0, 0.0, 0.1535)
ob_sphere.scale = (1.0, 1.776, 1.198)
_m = ob_sphere.modifiers.new('Subdivision', 'SUBSURF')
_m.levels = 2
ob_empty.location = (0.0, 0.0, 0.0)
ob_empty.rotation_euler = (1.571, -0.0, 1.571)
ob_empty.empty_display_type = 'IMAGE'
ob_empty.empty_display_size = 5.0
ob_empty_001.location = (0.0, 0.0, 0.0)
ob_empty_001.rotation_euler = (1.571, -0.0, 0.0)
ob_empty_001.empty_display_type = 'IMAGE'
ob_empty_001.empty_display_size = 5.0
ob_eye.location = (-0.3361, -1.125, -0.171)
ob_eye.rotation_euler = (-2.611, 1.311, -1.707)
ob_eye.scale = (0.2265, 0.2265, 0.2265)
_m = ob_eye.modifiers.new('Subdivision', 'SUBSURF')
_m.render_levels = 1
ob_cube.location = (-0.493, -1.143, 0.1412)
ob_cube.rotation_euler = (-0.365, -0.4839, -0.4597)
ob_cube.scale = (0.1955, 0.03604, 0.04219)
_m = ob_cube.modifiers.new('Subdivision', 'SUBSURF')
ob_cube_001.location = (0.493, -1.143, 0.1412)
ob_cube_001.rotation_euler = (-0.2796, 0.5691, 0.4874)
ob_cube_001.scale = (-0.1955, 0.03604, 0.04219)
_m = ob_cube_001.modifiers.new('Subdivision', 'SUBSURF')

# ---- collection membership
col_collection.objects.link(ob_sphere)
col_collection.objects.link(ob_empty)
col_collection.objects.link(ob_empty_001)
col_collection.objects.link(ob_eye)
col_collection.objects.link(ob_cube)
col_collection.objects.link(ob_cube_001)

# ---- scene / render settings (as saved in the file)
scene.frame_start = 1; scene.frame_end = 250; scene.frame_set(1)
scene.render.engine = 'BLENDER_EEVEE_NEXT'
scene.cycles.use_denoising = False
scene.cycles.samples = 128
scene.cycles.sampling_pattern = 'TABULATED_SOBOL'
scene.cycles.use_adaptive_sampling = False
scene.cycles.use_light_tree = False
scene.view_settings.view_transform = 'Filmic'
bpy.context.view_layer.update()

# ---- added for rendering (the .blend has no active camera and no usable light): camera, sun
cam_auto = bpy.data.cameras.new('AutoCamera')
cam_auto.lens = 50.0
cam_auto.sensor_width = 36.0
cam_auto.clip_end = 1000.0
ob_auto_camera = bpy.data.objects.new('AutoCamera', cam_auto)
scene.collection.objects.link(ob_auto_camera)
ob_auto_camera.location = (5.73296, -6.84287, 4.7149)
ob_auto_camera.rotation_euler = (1.09748, -7.21219e-08, 0.694738)
scene.camera = ob_auto_camera
light_auto_sun = bpy.data.lights.new('AutoSun', 'SUN')
light_auto_sun.energy = 3.0
light_auto_sun.angle = 0.0523599
ob_auto_sun = bpy.data.objects.new('AutoSun', light_auto_sun)
scene.collection.objects.link(ob_auto_sun)
ob_auto_sun.rotation_euler = (0.872665, 0.174533, 0.523599)
bpy.context.view_layer.update()

